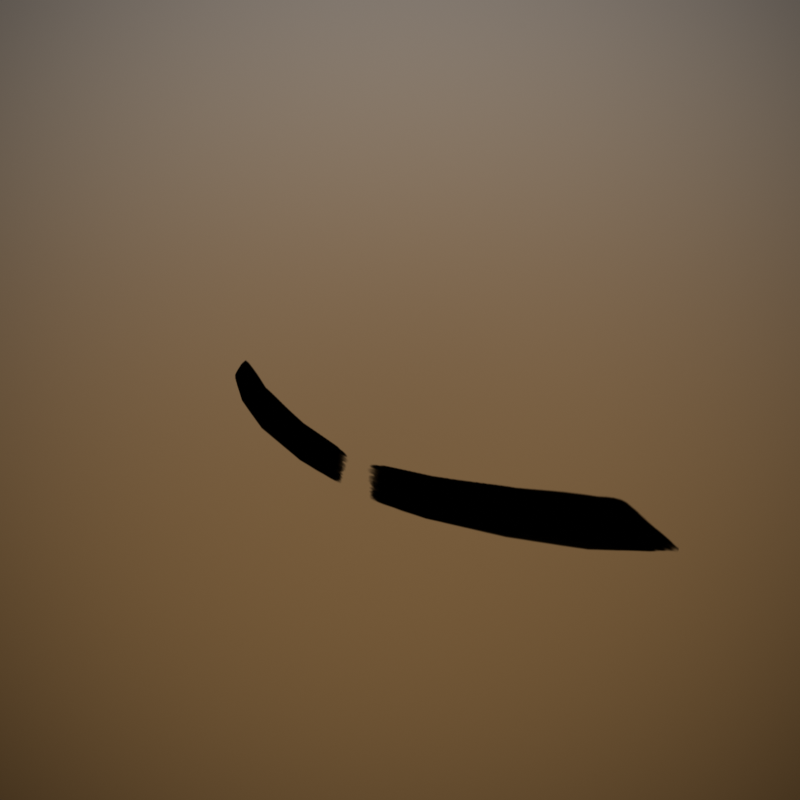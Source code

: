 # Source: Eyebrow.blend  (saved by Blender 4.5.90; exported with 4.5.12 LTS)
import bpy
from mathutils import Matrix  # noqa: F401  (used for matrix-valued properties, if any)

bpy.ops.wm.read_factory_settings(use_empty=True)
scene = bpy.context.scene
scene.name = 'Scene'

# ---- collections
col_face_creator = bpy.data.collections.new('Face Creator'); scene.collection.children.link(col_face_creator)

# ---- images (referenced by path relative to the original .blend; pixels are not part of the script)
import os
ASSET_DIR = os.environ.get("B2B_ASSET_DIR", "")  # directory of the original .blend (textures are referenced by path, not embedded)
HERE = os.path.dirname(os.path.abspath(__file__))  # packed textures are extracted next to this script under _unpacked/

def load_image(name, relpath, width, height, colorspace="sRGB"):
    """Load a texture the original file referenced (path relative to the .blend, or extracted next to this script)."""
    p = next((c for c in (os.path.join(HERE, relpath), os.path.join(ASSET_DIR, relpath)) if relpath and os.path.exists(c)), "")
    if p:
        img = bpy.data.images.load(p, check_existing=True)
        img.name = name
    else:  # same state as the original file: an image datablock whose file is absent (Cycles renders it pink)
        img = bpy.data.images.new(name, width, height)
        img.source = "FILE"
        img.filepath = "//" + (relpath or name)
    img.colorspace_settings.name = colorspace
    return img
img_straight_brow_png = load_image('Straight_Brow.png', '_unpacked/Straight_Brow.4b0dd4ee.png', 512, 512, 'sRGB')

# ---- materials (node trees are filled in below, after node groups)
mat_face_eyebrows = bpy.data.materials.new('Face_Eyebrows')
mat_face_eyebrows.use_backface_culling = True
mat_face_eyebrows.use_backface_culling_lightprobe_volume = False
mat_face_eyebrows.diffuse_color = (0.0, 0.0, 0.0, 1.0)

# ---- material node trees
mat_face_eyebrows.use_nodes = True; mat_face_eyebrows.node_tree.nodes.clear()
_N = mat_face_eyebrows.node_tree.nodes; _L = mat_face_eyebrows.node_tree.links
n0 = _N.new('ShaderNodeTexImage'); n0.name = 'Image Texture'; n0.location = (-700, 240)
n0.image = img_straight_brow_png
n0.interpolation = 'Smart'
n0.extension = 'MIRROR'
n1 = _N.new('ShaderNodeMapping'); n1.name = 'Mapping'; n1.location = (-980, 180)
n2 = _N.new('ShaderNodeUVMap'); n2.name = 'UV Map'; n2.location = (-1220, 200)
n2.uv_map = 'FaceUVs'
n3 = _N.new('ShaderNodeBsdfTransparent'); n3.name = 'Transparent BSDF.001'; n3.location = (-297, 122)
n3.hide = True
n4 = _N.new('ShaderNodeMixShader'); n4.name = 'Mix Shader'; n4.location = (-67, 262)
n5 = _N.new('ShaderNodeOutputMaterial'); n5.name = 'Material Output'; n5.location = (179, 291)
n6 = _N.new('ShaderNodeValue'); n6.name = 'Value'; n6.location = (-1220, -80)
n6.outputs[0].default_value = 3.0
n7 = _N.new('ShaderNodeValue'); n7.name = 'Value.001'; n7.location = (-1640, 40)
n7.outputs[0].default_value = 0.5
n8 = _N.new('ShaderNodeCombineXYZ'); n8.name = 'Combine XYZ'; n8.location = (-1220, 60)
n9 = _N.new('ShaderNodeValue'); n9.name = 'Value.002'; n9.location = (-1660, -20)
n9.outputs[0].default_value = -1.1
n10 = _N.new('ShaderNodeMath'); n10.name = 'Math'; n10.location = (-1420, 140)
n10.operation = 'SUBTRACT'
n10.inputs[1].default_value = 1.0
n11 = _N.new('ShaderNodeMath'); n11.name = 'Math.001'; n11.location = (-1420, -20)
n11.operation = 'SUBTRACT'
_L.new(n1.outputs[0], n0.inputs[0])
_L.new(n2.outputs[0], n1.inputs[0])
_L.new(n6.outputs[0], n1.inputs[3])
_L.new(n10.outputs[0], n8.inputs[0])
_L.new(n8.outputs[0], n1.inputs[1])
_L.new(n7.outputs[0], n10.inputs[0])
_L.new(n9.outputs[0], n11.inputs[0])
_L.new(n11.outputs[0], n8.inputs[1])
_L.new(n0.outputs[0], n4.inputs[0])
_L.new(n4.outputs[0], n5.inputs[0])
_L.new(n3.outputs[0], n4.inputs[2])
n5.is_active_output = True

# ---- world
world_world_fakesky = bpy.data.worlds.new('World_FakeSky'); scene.world = world_world_fakesky
world_world_fakesky.use_nodes = True; world_world_fakesky.node_tree.nodes.clear()
_N = world_world_fakesky.node_tree.nodes; _L = world_world_fakesky.node_tree.links
n0 = _N.new('ShaderNodeOutputWorld'); n0.name = 'World Output'; n0.location = (545, 249)
n1 = _N.new('ShaderNodeTexGradient'); n1.name = 'Gradient Texture'; n1.location = (-1402, -234)
n1.gradient_type = 'SPHERICAL'
n2 = _N.new('ShaderNodeTexCoord'); n2.name = 'Texture Coordinate'; n2.location = (-1894, -239)
n3 = _N.new('ShaderNodeMapping'); n3.name = 'Mapping'; n3.location = (-1684, -222)
n3.width = 240
n3.inputs[1].default_value = (-0.5, -0.5, 0.0)
n4 = _N.new('ShaderNodeMix'); n4.name = 'Mix'; n4.location = (-492, -192)
n4.data_type = 'RGBA'
n4.clamp_result = True
n4.inputs[6].default_value = (1.0, 1.0, 1.0, 1.0)
n4.inputs[7].default_value = (0.0, 0.0, 0.0, 1.0)
n5 = _N.new('ShaderNodeValToRGB'); n5.name = 'ColorRamp'; n5.location = (-1183, -182)
n5.color_ramp.interpolation = 'EASE'
while len(n5.color_ramp.elements) > 1: n5.color_ramp.elements.remove(n5.color_ramp.elements[-1])
n5.color_ramp.elements[0].position = 0.1591; n5.color_ramp.elements[0].color = (1.0, 1.0, 1.0, 1.0)
_e = n5.color_ramp.elements.new(0.8727); _e.color = (0.0, 0.0, 0.0, 1.0)
n6 = _N.new('ShaderNodeRGBCurve'); n6.name = 'RGB Curves'; n6.location = (-858, -139)
_c = n6.mapping.curves[3]
while len(_c.points) > 2: _c.points.remove(_c.points[-1])
_c.points[0].location = (0.0, 0.0); _c.points[0].handle_type = 'AUTO'
_c.points[1].location = (0.53636, 0.41875); _c.points[1].handle_type = 'AUTO'
_p = _c.points.new(1.0, 1.0); _p.handle_type = 'AUTO'
n6.mapping.update()
n7 = _N.new('ShaderNodeLightPath'); n7.name = 'Light Path'; n7.location = (-340, 752)
n8 = _N.new('ShaderNodeMixShader'); n8.name = 'Mix Shader'; n8.location = (303, 242)
n9 = _N.new('ShaderNodeBackground'); n9.name = 'Background'; n9.location = (6, 10)
n10 = _N.new('ShaderNodeMix'); n10.name = 'Mix.001'; n10.location = (-218, 8)
n10.label = 'Vignette Strength'
n10.data_type = 'RGBA'
n10.blend_type = 'MULTIPLY'
n10.inputs[0].default_value = 0.7583
n11 = _N.new('ShaderNodeTexGradient'); n11.name = 'Gradient Texture.001'; n11.location = (-1469, 189)
n11.gradient_type = 'EASING'
n12 = _N.new('ShaderNodeMapping'); n12.name = 'Mapping.001'; n12.location = (-1783, 309)
n12.width = 240
n12.inputs[1].default_value = (0.5, 0.0, 0.0)
n12.inputs[2].default_value = (0.0, 1.571, 0.0)
n12.inputs[3].default_value = (1.0, 1.0, 0.5)
n13 = _N.new('ShaderNodeTexCoord'); n13.name = 'Texture Coordinate.001'; n13.location = (-1993, 292)
n14 = _N.new('ShaderNodeValToRGB'); n14.name = 'ColorRamp.001'; n14.location = (-1168, 293)
n14.color_ramp.interpolation = 'B_SPLINE'
while len(n14.color_ramp.elements) > 1: n14.color_ramp.elements.remove(n14.color_ramp.elements[-1])
n14.color_ramp.elements[0].position = 0.25; n14.color_ramp.elements[0].color = (0.1783, 0.1002, 0.03865, 1.0)
_e = n14.color_ramp.elements.new(0.4864); _e.color = (0.4108, 0.3679, 0.313, 1.0)
_e = n14.color_ramp.elements.new(0.5159); _e.color = (0.4926, 0.5406, 0.7349, 1.0)
_e = n14.color_ramp.elements.new(0.6); _e.color = (0.2379, 0.4219, 1.0, 1.0)
_e = n14.color_ramp.elements.new(1.0); _e.color = (0.06203, 0.13, 0.4108, 1.0)
n15 = _N.new('ShaderNodeBackground'); n15.name = 'Background.001'; n15.location = (-5, 268)
_L.new(n9.outputs[0], n8.inputs[2])
_L.new(n1.outputs[0], n5.inputs[0])
_L.new(n3.outputs[0], n1.inputs[0])
_L.new(n2.outputs[5], n3.inputs[0])
_L.new(n5.outputs[0], n6.inputs[1])
_L.new(n6.outputs[0], n4.inputs[0])
_L.new(n12.outputs[0], n11.inputs[0])
_L.new(n13.outputs[0], n12.inputs[0])
_L.new(n11.outputs[0], n14.inputs[0])
_L.new(n14.outputs[0], n10.inputs[6])
_L.new(n4.outputs[2], n10.inputs[7])
_L.new(n10.outputs[2], n9.inputs[0])
_L.new(n8.outputs[0], n0.inputs[0])
_L.new(n7.outputs[0], n8.inputs[0])
_L.new(n14.outputs[0], n15.inputs[0])
_L.new(n15.outputs[0], n8.inputs[1])
n0.is_active_output = True
world_world_fakesky.color = (0.05088, 0.05088, 0.05088)
world_world_fakesky.use_sun_shadow = False
world_world_fakesky.sun_shadow_jitter_overblur = 0.0

# ---- meshes
me_facialspritesmesh_lod0_007 = bpy.data.meshes.new('FacialSpritesMesh_LOD0.007')
me_facialspritesmesh_lod0_007.from_pydata([(-0.08559, -0.1193, 1.587), (0.0, -0.1503, 1.592), (0.0, -0.1355, 1.63), (-0.08018, -0.1239, 1.588), (-0.0668, -0.1329, 1.589), (-0.04725, -0.1424, 1.591), (-0.02452, -0.1481, 1.592), (-0.06445, -0.1219, 1.62), (-0.04587, -0.1293, 1.625), (-0.07707, -0.1148, 1.616), (-0.02386, -0.1338, 1.629), (-0.08224, -0.1109, 1.614), (0.0, -0.1543, 1.572), (-0.06693, -0.1364, 1.571), (-0.08058, -0.1271, 1.571), (-0.04712, -0.1462, 1.572), (-0.02437, -0.152, 1.572), (-0.08622, -0.1222, 1.571)], [], [(13, 4, 3, 14), (13, 15, 5, 4), (16, 6, 5, 15), (16, 12, 1, 6), (7, 4, 5, 8), (7, 9, 3, 4), (10, 6, 1, 2), (10, 8, 5, 6), (11, 0, 3, 9), (17, 14, 3, 0)])
me_facialspritesmesh_lod0_007.polygons.foreach_set('use_smooth', [True] * 10)
_uv = me_facialspritesmesh_lod0_007.uv_layers.new(name='FaceUVs')
_uv.uv.foreach_set('vector', [0.2411, 0.6453, 0.2416, 0.7166, 0.1888, 0.7138, 0.1872, 0.6463, 0.2411, 0.6453, 0.3194, 0.6443, 0.3188, 0.7198, 0.2416, 0.7166, 0.4092, 0.6441, 0.4086, 0.7223, 0.3188, 0.7198, 0.3194, 0.6443, 0.4092, 0.6441, 0.5046, 0.6433, 0.5047, 0.7226, 0.4086, 0.7223, 0.2522, 0.8434, 0.2416, 0.7166, 0.3188, 0.7198, 0.3243, 0.8601, 0.2522, 0.8434, 0.2011, 0.8272, 0.1888, 0.7138, 0.2416, 0.7166, 0.4112, 0.8714, 0.4086, 0.7223, 0.5047, 0.7226, 0.5052, 0.8753, 0.4112, 0.8714, 0.3243, 0.8601, 0.3188, 0.7198, 0.4086, 0.7223, 0.1807, 0.8216, 0.1674, 0.7135, 0.1888, 0.7138, 0.2011, 0.8272, 0.1649, 0.6475, 0.1872, 0.6463, 0.1888, 0.7138, 0.1674, 0.7135])
me_facialspritesmesh_lod0_007.materials.append(mat_face_eyebrows)
me_facialspritesmesh_lod0_007.update()
me_facialspritesmesh_lod0_007.normals_split_custom_set([tuple(v) for v in zip(*[iter([-0.4861, -0.8583, 0.1643, -0.4874, -0.8383, 0.2442, -0.5857, -0.7773, 0.2297, -0.594, -0.783, 0.1846, -0.4861, -0.8583, 0.1643, -0.3305, -0.9263, 0.1809, -0.3355, -0.9045, 0.2633, -0.4874, -0.8383, 0.2442, -0.1566, -0.9688, 0.1921, -0.1649, -0.9464, 0.2778, -0.3355, -0.9045, 0.2633, -0.3305, -0.9263, 0.1809, -0.1566, -0.9688, 0.1921, 0.009484, -0.9781, 0.2079, -3.206e-05, -0.9592, 0.2827, -0.1649, -0.9464, 0.2778, -0.479, -0.798, 0.3657, -0.4874, -0.8383, 0.2442, -0.3355, -0.9045, 0.2633, -0.3266, -0.8615, 0.3887, -0.479, -0.798, 0.3657, -0.5773, -0.7387, 0.3479, -0.5857, -0.7773, 0.2297, -0.4874, -0.8383, 0.2442, -0.1591, -0.9003, 0.4051, -0.1649, -0.9464, 0.2778, -3.206e-05, -0.9592, 0.2827, -6.767e-05, -0.9117, 0.4109, -0.1591, -0.9003, 0.4051, -0.3266, -0.8615, 0.3887, -0.3355, -0.9045, 0.2633, -0.1649, -0.9464, 0.2778, -0.6336, -0.6961, 0.3376, -0.6438, -0.7326, 0.2209, -0.5857, -0.7773, 0.2297, -0.5773, -0.7387, 0.3479, -0.6471, -0.748, 0.1475, -0.594, -0.783, 0.1846, -0.5857, -0.7773, 0.2297, -0.6438, -0.7326, 0.2209])] * 3)])
me_facialspritesmesh_lod0_008 = bpy.data.meshes.new('FacialSpritesMesh_LOD0.008')
me_facialspritesmesh_lod0_008.from_pydata([(0.08559, -0.1193, 1.587), (0.0, -0.1503, 1.592), (0.0, -0.1355, 1.63), (0.08018, -0.1239, 1.588), (0.0668, -0.1329, 1.589), (0.04725, -0.1424, 1.591), (0.02452, -0.1481, 1.592), (0.06445, -0.1219, 1.62), (0.04587, -0.1293, 1.625), (0.07707, -0.1148, 1.616), (0.02386, -0.1338, 1.629), (0.08224, -0.1109, 1.614), (0.08058, -0.1271, 1.571), (0.06693, -0.1364, 1.571), (0.04712, -0.1462, 1.572), (0.02437, -0.152, 1.572), (0.0, -0.1543, 1.572), (0.08622, -0.1222, 1.571)], [], [(13, 12, 3, 4), (13, 4, 5, 14), (15, 14, 5, 6), (15, 6, 1, 16), (7, 8, 5, 4), (7, 4, 3, 9), (10, 2, 1, 6), (10, 6, 5, 8), (11, 9, 3, 0), (17, 0, 3, 12)])
me_facialspritesmesh_lod0_008.polygons.foreach_set('use_smooth', [True] * 10)
_uv = me_facialspritesmesh_lod0_008.uv_layers.new(name='FaceUVs')
_uv.uv.foreach_set('vector', [2.745, 0.649, 2.795, 0.6499, 2.794, 0.7125, 2.745, 0.7151, 2.745, 0.649, 2.745, 0.7151, 2.673, 0.718, 2.672, 0.648, 2.589, 0.6479, 2.672, 0.648, 2.673, 0.718, 2.59, 0.7204, 2.589, 0.6479, 2.59, 0.7204, 2.499, 0.7207, 2.499, 0.6471, 2.735, 0.8326, 2.668, 0.8481, 2.673, 0.718, 2.745, 0.7151, 2.735, 0.8326, 2.745, 0.7151, 2.794, 0.7125, 2.782, 0.8176, 2.587, 0.8585, 2.5, 0.8622, 2.499, 0.7207, 2.59, 0.7204, 2.587, 0.8585, 2.59, 0.7204, 2.673, 0.718, 2.668, 0.8481, 2.801, 0.8124, 2.782, 0.8176, 2.794, 0.7125, 2.813, 0.7122, 2.816, 0.651, 2.813, 0.7122, 2.794, 0.7125, 2.795, 0.6499])
me_facialspritesmesh_lod0_008.materials.append(mat_face_eyebrows)
me_facialspritesmesh_lod0_008.update()
me_facialspritesmesh_lod0_008.normals_split_custom_set([tuple(v) for v in zip(*[iter([0.4862, -0.8583, 0.1639, 0.5939, -0.7831, 0.1845, 0.5857, -0.7773, 0.2297, 0.4874, -0.8383, 0.2442, 0.4862, -0.8583, 0.1639, 0.4874, -0.8383, 0.2442, 0.3355, -0.9045, 0.2633, 0.3306, -0.9264, 0.1805, 0.1566, -0.9688, 0.1919, 0.3306, -0.9264, 0.1805, 0.3355, -0.9045, 0.2633, 0.1649, -0.9464, 0.2778, 0.1566, -0.9688, 0.1919, 0.1649, -0.9464, 0.2778, 3.19e-05, -0.9592, 0.2827, 0.009562, -0.9781, 0.2079, 0.479, -0.798, 0.3657, 0.3266, -0.8615, 0.3887, 0.3355, -0.9045, 0.2633, 0.4874, -0.8383, 0.2442, 0.479, -0.798, 0.3657, 0.4874, -0.8383, 0.2442, 0.5857, -0.7773, 0.2297, 0.5773, -0.7387, 0.3479, 0.1591, -0.9003, 0.4051, 2.41e-05, -0.9117, 0.4109, 3.19e-05, -0.9592, 0.2827, 0.1649, -0.9464, 0.2778, 0.1591, -0.9003, 0.4051, 0.1649, -0.9464, 0.2778, 0.3355, -0.9045, 0.2633, 0.3266, -0.8615, 0.3887, 0.6336, -0.6961, 0.3376, 0.5773, -0.7387, 0.3479, 0.5857, -0.7773, 0.2297, 0.6438, -0.7326, 0.2209, 0.6455, -0.7443, 0.1713, 0.6438, -0.7326, 0.2209, 0.5857, -0.7773, 0.2297, 0.5939, -0.7831, 0.1845])] * 3)])

# ---- objects
ob_eyebrows_r = bpy.data.objects.new('Eyebrows.R', me_facialspritesmesh_lod0_007)
ob_eyebrows_l = bpy.data.objects.new('Eyebrows.L', me_facialspritesmesh_lod0_008)

# ---- transforms, parenting, visibility, modifiers, constraints
ob_eyebrows_r.location = (0.0, 0.0, 0.0)
ob_eyebrows_r.color = (0.8, 0.8, 0.8, 1.0)
_vg = ob_eyebrows_r.vertex_groups.new(name='Jnt.Head.Eyebrow.R')
for _i, _w in zip([0, 1, 2, 3, 4, 5, 6, 7, 8, 9, 10, 11, 12, 13, 14, 15, 16, 17], [1.0, 1.0, 1.0, 1.0, 1.0, 1.0, 1.0, 1.0, 1.0, 1.0, 1.0, 1.0, 0.9915, 0.944, 0.9157, 0.9733, 0.9878, 0.9074]): _vg.add([_i], _w, 'REPLACE')
_m = ob_eyebrows_r.modifiers.new('Armature', 'ARMATURE')
_m = ob_eyebrows_r.modifiers.new('Shrinkwrap', 'SHRINKWRAP')
_m.wrap_mode = 'ABOVE_SURFACE'
_m.offset = 0.002
ob_eyebrows_l.location = (0.0, 0.0, 0.0)
ob_eyebrows_l.color = (0.8, 0.8, 0.8, 1.0)
_vg = ob_eyebrows_l.vertex_groups.new(name='Jnt.Head.Eyebrow.L')
_vg.add([0, 1, 2, 3, 4, 5, 6, 7, 8, 9, 10, 11, 12, 13, 14, 15, 16, 17], 1.0, 'REPLACE')
_m = ob_eyebrows_l.modifiers.new('Armature', 'ARMATURE')
_m = ob_eyebrows_l.modifiers.new('Shrinkwrap', 'SHRINKWRAP')
_m.wrap_mode = 'ABOVE_SURFACE'
_m.offset = 0.002

# ---- collection membership
col_face_creator.objects.link(ob_eyebrows_r)
col_face_creator.objects.link(ob_eyebrows_l)

# ---- scene / render settings (as saved in the file)
scene.frame_start = 0; scene.frame_end = 100; scene.frame_set(0)
scene.render.engine = 'BLENDER_EEVEE_NEXT'
scene.render.image_settings.file_format = 'FFMPEG'
scene.render.image_settings.color_mode = 'RGB'
scene.render.resolution_x = 1080
scene.render.fps = 30
scene.render.use_high_quality_normals = True
scene.render.bake_bias = 0.0
scene.render.bake_samples = 0
scene.cycles.sampling_pattern = 'TABULATED_SOBOL'
scene.cycles.use_light_tree = False
scene.eevee.taa_samples = 128
scene.eevee.taa_render_samples = 128
scene.eevee.use_taa_reprojection = False
scene.eevee.volumetric_tile_size = '2'
scene.eevee.use_volumetric_shadows = True
scene.eevee.use_gtao = True
scene.eevee.gtao_quality = 0.75
scene.eevee.gtao_distance = 1.5
scene.eevee.fast_gi_quality = 0.75
scene.eevee.use_raytracing = True
scene.view_settings.view_transform = 'Standard'
bpy.context.view_layer.update()

# ---- added for rendering (the .blend has no active camera and no usable light): camera, sun
cam_auto = bpy.data.cameras.new('AutoCamera')
cam_auto.lens = 50.0
cam_auto.sensor_width = 36.0
cam_auto.clip_end = 1000.0
ob_auto_camera = bpy.data.objects.new('AutoCamera', cam_auto)
scene.collection.objects.link(ob_auto_camera)
ob_auto_camera.location = (0.185045, -0.354691, 1.74831)
ob_auto_camera.rotation_euler = (1.09748, -7.21219e-08, 0.694738)
scene.camera = ob_auto_camera
light_auto_sun = bpy.data.lights.new('AutoSun', 'SUN')
light_auto_sun.energy = 3.0
light_auto_sun.angle = 0.0523599
ob_auto_sun = bpy.data.objects.new('AutoSun', light_auto_sun)
scene.collection.objects.link(ob_auto_sun)
ob_auto_sun.rotation_euler = (0.872665, 0.174533, 0.523599)
bpy.context.view_layer.update()

